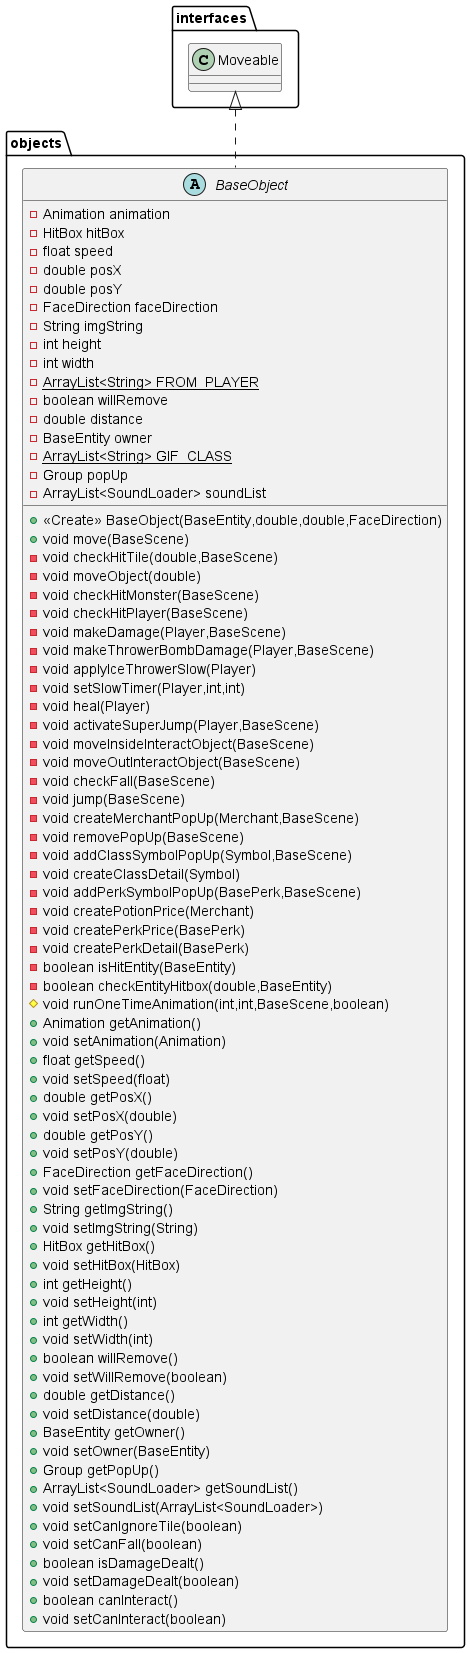

The diagram above was rendered by PlantUML. Its source (embedded in the PNG):
@startuml
abstract class objects.BaseObject {
- Animation animation
- HitBox hitBox
- float speed
- double posX
- double posY
- FaceDirection faceDirection
- String imgString
- int height
- int width
- {static} ArrayList<String> FROM_PLAYER
- boolean willRemove
- double distance
- BaseEntity owner
- {static} ArrayList<String> GIF_CLASS
- Group popUp
- ArrayList<SoundLoader> soundList
+ <<Create>> BaseObject(BaseEntity,double,double,FaceDirection)
+ void move(BaseScene)
- void checkHitTile(double,BaseScene)
- void moveObject(double)
- void checkHitMonster(BaseScene)
- void checkHitPlayer(BaseScene)
- void makeDamage(Player,BaseScene)
- void makeThrowerBombDamage(Player,BaseScene)
- void applyIceThrowerSlow(Player)
- void setSlowTimer(Player,int,int)
- void heal(Player)
- void activateSuperJump(Player,BaseScene)
- void moveInsideInteractObject(BaseScene)
- void moveOutInteractObject(BaseScene)
- void checkFall(BaseScene)
- void jump(BaseScene)
- void createMerchantPopUp(Merchant,BaseScene)
- void removePopUp(BaseScene)
- void addClassSymbolPopUp(Symbol,BaseScene)
- void createClassDetail(Symbol)
- void addPerkSymbolPopUp(BasePerk,BaseScene)
- void createPotionPrice(Merchant)
- void createPerkPrice(BasePerk)
- void createPerkDetail(BasePerk)
- boolean isHitEntity(BaseEntity)
- boolean checkEntityHitbox(double,BaseEntity)
# void runOneTimeAnimation(int,int,BaseScene,boolean)
+ Animation getAnimation()
+ void setAnimation(Animation)
+ float getSpeed()
+ void setSpeed(float)
+ double getPosX()
+ void setPosX(double)
+ double getPosY()
+ void setPosY(double)
+ FaceDirection getFaceDirection()
+ void setFaceDirection(FaceDirection)
+ String getImgString()
+ void setImgString(String)
+ HitBox getHitBox()
+ void setHitBox(HitBox)
+ int getHeight()
+ void setHeight(int)
+ int getWidth()
+ void setWidth(int)
+ boolean willRemove()
+ void setWillRemove(boolean)
+ double getDistance()
+ void setDistance(double)
+ BaseEntity getOwner()
+ void setOwner(BaseEntity)
+ Group getPopUp()
+ ArrayList<SoundLoader> getSoundList()
+ void setSoundList(ArrayList<SoundLoader>)
+ void setCanIgnoreTile(boolean)
+ void setCanFall(boolean)
+ boolean isDamageDealt()
+ void setDamageDealt(boolean)
+ boolean canInteract()
+ void setCanInteract(boolean)
}




interfaces.Moveable <|.. objects.BaseObject
@enduml